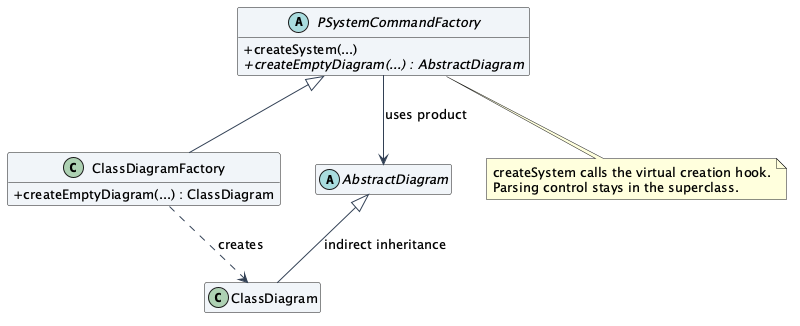

The diagram above was rendered by PlantUML. Its source (embedded in the PNG):
@startuml
skinparam backgroundColor white
skinparam shadowing false
skinparam defaultFontName SansSerif
skinparam defaultFontSize 13
skinparam classAttributeIconSize 0
skinparam ArrowColor #334155
skinparam classBackgroundColor #F1F5F9
hide empty members
abstract PSystemCommandFactory {
 +createSystem(...)
 {abstract} +createEmptyDiagram(...) : AbstractDiagram
}
class ClassDiagramFactory {
 +createEmptyDiagram(...) : ClassDiagram
}
abstract AbstractDiagram
class ClassDiagram
PSystemCommandFactory <|-- ClassDiagramFactory
AbstractDiagram <|-- ClassDiagram : indirect inheritance
PSystemCommandFactory --> AbstractDiagram : uses product
ClassDiagramFactory ..> ClassDiagram : creates
note bottom of PSystemCommandFactory
 createSystem calls the virtual creation hook.
 Parsing control stays in the superclass.
end note
@enduml